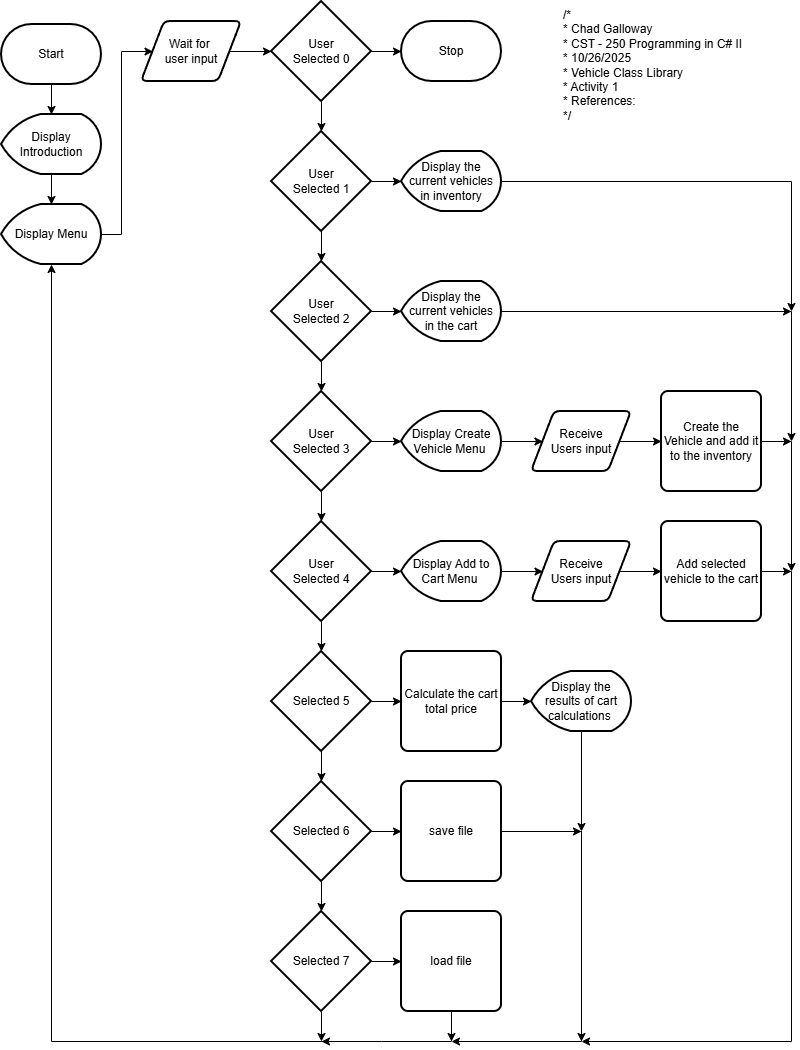

The diagram above was exported from draw.io. Its source (the exported page's mxGraphModel, read from the mxfile embedded in the PNG):
<mxGraphModel dx="1426" dy="743" grid="1" gridSize="10" guides="1" tooltips="1" connect="1" arrows="1" fold="1" page="1" pageScale="1" pageWidth="850" pageHeight="1100" math="0" shadow="0">
  <root>
    <mxCell id="0" />
    <mxCell id="1" parent="0" />
    <mxCell id="4n1HNu-v_c5PCeEHcLF9-17" value="" style="edgeStyle=orthogonalEdgeStyle;rounded=0;orthogonalLoop=1;jettySize=auto;html=1;" edge="1" parent="1" source="4n1HNu-v_c5PCeEHcLF9-1" target="4n1HNu-v_c5PCeEHcLF9-2">
      <mxGeometry relative="1" as="geometry" />
    </mxCell>
    <mxCell id="4n1HNu-v_c5PCeEHcLF9-1" value="Start" style="strokeWidth=2;html=1;shape=mxgraph.flowchart.terminator;whiteSpace=wrap;" vertex="1" parent="1">
      <mxGeometry x="30" y="53" width="100" height="60" as="geometry" />
    </mxCell>
    <mxCell id="4n1HNu-v_c5PCeEHcLF9-29" value="" style="edgeStyle=orthogonalEdgeStyle;rounded=0;orthogonalLoop=1;jettySize=auto;html=1;" edge="1" parent="1" source="4n1HNu-v_c5PCeEHcLF9-2" target="4n1HNu-v_c5PCeEHcLF9-28">
      <mxGeometry relative="1" as="geometry" />
    </mxCell>
    <mxCell id="4n1HNu-v_c5PCeEHcLF9-2" value="Display Introduction" style="strokeWidth=2;html=1;shape=mxgraph.flowchart.display;whiteSpace=wrap;" vertex="1" parent="1">
      <mxGeometry x="30" y="143" width="100" height="60" as="geometry" />
    </mxCell>
    <mxCell id="4n1HNu-v_c5PCeEHcLF9-20" value="" style="edgeStyle=orthogonalEdgeStyle;rounded=0;orthogonalLoop=1;jettySize=auto;html=1;" edge="1" parent="1" source="4n1HNu-v_c5PCeEHcLF9-3" target="4n1HNu-v_c5PCeEHcLF9-5">
      <mxGeometry relative="1" as="geometry" />
    </mxCell>
    <mxCell id="4n1HNu-v_c5PCeEHcLF9-21" value="" style="edgeStyle=orthogonalEdgeStyle;rounded=0;orthogonalLoop=1;jettySize=auto;html=1;" edge="1" parent="1" source="4n1HNu-v_c5PCeEHcLF9-3" target="4n1HNu-v_c5PCeEHcLF9-7">
      <mxGeometry relative="1" as="geometry" />
    </mxCell>
    <mxCell id="4n1HNu-v_c5PCeEHcLF9-3" value="User&lt;div&gt;Selected 0&lt;/div&gt;" style="strokeWidth=2;html=1;shape=mxgraph.flowchart.decision;whiteSpace=wrap;" vertex="1" parent="1">
      <mxGeometry x="300" y="30" width="100" height="100" as="geometry" />
    </mxCell>
    <mxCell id="4n1HNu-v_c5PCeEHcLF9-5" value="Stop" style="strokeWidth=2;html=1;shape=mxgraph.flowchart.terminator;whiteSpace=wrap;" vertex="1" parent="1">
      <mxGeometry x="430" y="50" width="100" height="60" as="geometry" />
    </mxCell>
    <mxCell id="4n1HNu-v_c5PCeEHcLF9-22" value="" style="edgeStyle=orthogonalEdgeStyle;rounded=0;orthogonalLoop=1;jettySize=auto;html=1;" edge="1" parent="1" source="4n1HNu-v_c5PCeEHcLF9-7" target="4n1HNu-v_c5PCeEHcLF9-8">
      <mxGeometry relative="1" as="geometry" />
    </mxCell>
    <mxCell id="4n1HNu-v_c5PCeEHcLF9-68" value="" style="edgeStyle=orthogonalEdgeStyle;rounded=0;orthogonalLoop=1;jettySize=auto;html=1;" edge="1" parent="1" source="4n1HNu-v_c5PCeEHcLF9-7" target="4n1HNu-v_c5PCeEHcLF9-48">
      <mxGeometry relative="1" as="geometry" />
    </mxCell>
    <mxCell id="4n1HNu-v_c5PCeEHcLF9-7" value="User&lt;div&gt;Selected 1&lt;/div&gt;" style="strokeWidth=2;html=1;shape=mxgraph.flowchart.decision;whiteSpace=wrap;" vertex="1" parent="1">
      <mxGeometry x="300" y="160" width="100" height="100" as="geometry" />
    </mxCell>
    <mxCell id="4n1HNu-v_c5PCeEHcLF9-23" value="" style="edgeStyle=orthogonalEdgeStyle;rounded=0;orthogonalLoop=1;jettySize=auto;html=1;" edge="1" parent="1" source="4n1HNu-v_c5PCeEHcLF9-8" target="4n1HNu-v_c5PCeEHcLF9-10">
      <mxGeometry relative="1" as="geometry" />
    </mxCell>
    <mxCell id="4n1HNu-v_c5PCeEHcLF9-67" value="" style="edgeStyle=orthogonalEdgeStyle;rounded=0;orthogonalLoop=1;jettySize=auto;html=1;" edge="1" parent="1" source="4n1HNu-v_c5PCeEHcLF9-8" target="4n1HNu-v_c5PCeEHcLF9-49">
      <mxGeometry relative="1" as="geometry" />
    </mxCell>
    <mxCell id="4n1HNu-v_c5PCeEHcLF9-8" value="User&lt;div&gt;Selected 2&lt;/div&gt;" style="strokeWidth=2;html=1;shape=mxgraph.flowchart.decision;whiteSpace=wrap;" vertex="1" parent="1">
      <mxGeometry x="300" y="290" width="100" height="100" as="geometry" />
    </mxCell>
    <mxCell id="4n1HNu-v_c5PCeEHcLF9-24" value="" style="edgeStyle=orthogonalEdgeStyle;rounded=0;orthogonalLoop=1;jettySize=auto;html=1;" edge="1" parent="1" source="4n1HNu-v_c5PCeEHcLF9-10" target="4n1HNu-v_c5PCeEHcLF9-11">
      <mxGeometry relative="1" as="geometry" />
    </mxCell>
    <mxCell id="4n1HNu-v_c5PCeEHcLF9-64" value="" style="edgeStyle=orthogonalEdgeStyle;rounded=0;orthogonalLoop=1;jettySize=auto;html=1;" edge="1" parent="1" source="4n1HNu-v_c5PCeEHcLF9-10" target="4n1HNu-v_c5PCeEHcLF9-51">
      <mxGeometry relative="1" as="geometry" />
    </mxCell>
    <mxCell id="4n1HNu-v_c5PCeEHcLF9-10" value="User&lt;div&gt;Selected 3&lt;/div&gt;" style="strokeWidth=2;html=1;shape=mxgraph.flowchart.decision;whiteSpace=wrap;" vertex="1" parent="1">
      <mxGeometry x="300" y="420" width="100" height="100" as="geometry" />
    </mxCell>
    <mxCell id="4n1HNu-v_c5PCeEHcLF9-25" value="" style="edgeStyle=orthogonalEdgeStyle;rounded=0;orthogonalLoop=1;jettySize=auto;html=1;" edge="1" parent="1" source="4n1HNu-v_c5PCeEHcLF9-11" target="4n1HNu-v_c5PCeEHcLF9-13">
      <mxGeometry relative="1" as="geometry" />
    </mxCell>
    <mxCell id="4n1HNu-v_c5PCeEHcLF9-61" value="" style="edgeStyle=orthogonalEdgeStyle;rounded=0;orthogonalLoop=1;jettySize=auto;html=1;" edge="1" parent="1" source="4n1HNu-v_c5PCeEHcLF9-11" target="4n1HNu-v_c5PCeEHcLF9-55">
      <mxGeometry relative="1" as="geometry" />
    </mxCell>
    <mxCell id="4n1HNu-v_c5PCeEHcLF9-11" value="User&lt;div&gt;Selected 4&lt;/div&gt;" style="strokeWidth=2;html=1;shape=mxgraph.flowchart.decision;whiteSpace=wrap;" vertex="1" parent="1">
      <mxGeometry x="300" y="550" width="100" height="100" as="geometry" />
    </mxCell>
    <mxCell id="4n1HNu-v_c5PCeEHcLF9-19" value="" style="edgeStyle=orthogonalEdgeStyle;rounded=0;orthogonalLoop=1;jettySize=auto;html=1;" edge="1" parent="1" source="4n1HNu-v_c5PCeEHcLF9-12" target="4n1HNu-v_c5PCeEHcLF9-3">
      <mxGeometry relative="1" as="geometry" />
    </mxCell>
    <mxCell id="4n1HNu-v_c5PCeEHcLF9-12" value="Wait for&amp;nbsp;&lt;div&gt;user input&lt;/div&gt;" style="shape=parallelogram;html=1;strokeWidth=2;perimeter=parallelogramPerimeter;whiteSpace=wrap;rounded=1;arcSize=12;size=0.23;" vertex="1" parent="1">
      <mxGeometry x="170" y="50" width="100" height="60" as="geometry" />
    </mxCell>
    <mxCell id="4n1HNu-v_c5PCeEHcLF9-26" value="" style="edgeStyle=orthogonalEdgeStyle;rounded=0;orthogonalLoop=1;jettySize=auto;html=1;" edge="1" parent="1" source="4n1HNu-v_c5PCeEHcLF9-13" target="4n1HNu-v_c5PCeEHcLF9-14">
      <mxGeometry relative="1" as="geometry" />
    </mxCell>
    <mxCell id="4n1HNu-v_c5PCeEHcLF9-45" value="" style="edgeStyle=orthogonalEdgeStyle;rounded=0;orthogonalLoop=1;jettySize=auto;html=1;" edge="1" parent="1" source="4n1HNu-v_c5PCeEHcLF9-13" target="4n1HNu-v_c5PCeEHcLF9-37">
      <mxGeometry relative="1" as="geometry" />
    </mxCell>
    <mxCell id="4n1HNu-v_c5PCeEHcLF9-13" value="Selected 5" style="strokeWidth=2;html=1;shape=mxgraph.flowchart.decision;whiteSpace=wrap;" vertex="1" parent="1">
      <mxGeometry x="300" y="680" width="100" height="100" as="geometry" />
    </mxCell>
    <mxCell id="4n1HNu-v_c5PCeEHcLF9-27" value="" style="edgeStyle=orthogonalEdgeStyle;rounded=0;orthogonalLoop=1;jettySize=auto;html=1;" edge="1" parent="1" source="4n1HNu-v_c5PCeEHcLF9-14" target="4n1HNu-v_c5PCeEHcLF9-15">
      <mxGeometry relative="1" as="geometry" />
    </mxCell>
    <mxCell id="4n1HNu-v_c5PCeEHcLF9-44" value="" style="edgeStyle=orthogonalEdgeStyle;rounded=0;orthogonalLoop=1;jettySize=auto;html=1;" edge="1" parent="1" source="4n1HNu-v_c5PCeEHcLF9-14" target="4n1HNu-v_c5PCeEHcLF9-38">
      <mxGeometry relative="1" as="geometry" />
    </mxCell>
    <mxCell id="4n1HNu-v_c5PCeEHcLF9-14" value="Selected 6" style="strokeWidth=2;html=1;shape=mxgraph.flowchart.decision;whiteSpace=wrap;" vertex="1" parent="1">
      <mxGeometry x="300" y="810" width="100" height="100" as="geometry" />
    </mxCell>
    <mxCell id="4n1HNu-v_c5PCeEHcLF9-32" style="edgeStyle=orthogonalEdgeStyle;rounded=0;orthogonalLoop=1;jettySize=auto;html=1;exitX=0.5;exitY=1;exitDx=0;exitDy=0;exitPerimeter=0;" edge="1" parent="1" source="4n1HNu-v_c5PCeEHcLF9-15">
      <mxGeometry relative="1" as="geometry">
        <mxPoint x="350" y="1070" as="targetPoint" />
      </mxGeometry>
    </mxCell>
    <mxCell id="4n1HNu-v_c5PCeEHcLF9-42" value="" style="edgeStyle=orthogonalEdgeStyle;rounded=0;orthogonalLoop=1;jettySize=auto;html=1;" edge="1" parent="1" source="4n1HNu-v_c5PCeEHcLF9-15" target="4n1HNu-v_c5PCeEHcLF9-39">
      <mxGeometry relative="1" as="geometry" />
    </mxCell>
    <mxCell id="4n1HNu-v_c5PCeEHcLF9-15" value="Selected 7" style="strokeWidth=2;html=1;shape=mxgraph.flowchart.decision;whiteSpace=wrap;" vertex="1" parent="1">
      <mxGeometry x="300" y="940" width="100" height="100" as="geometry" />
    </mxCell>
    <mxCell id="4n1HNu-v_c5PCeEHcLF9-30" style="edgeStyle=orthogonalEdgeStyle;rounded=0;orthogonalLoop=1;jettySize=auto;html=1;exitX=1;exitY=0.5;exitDx=0;exitDy=0;exitPerimeter=0;" edge="1" parent="1" source="4n1HNu-v_c5PCeEHcLF9-28" target="4n1HNu-v_c5PCeEHcLF9-12">
      <mxGeometry relative="1" as="geometry">
        <mxPoint x="150" y="70" as="targetPoint" />
        <Array as="points">
          <mxPoint x="150" y="263" />
          <mxPoint x="150" y="80" />
        </Array>
      </mxGeometry>
    </mxCell>
    <mxCell id="4n1HNu-v_c5PCeEHcLF9-28" value="Display Menu" style="strokeWidth=2;html=1;shape=mxgraph.flowchart.display;whiteSpace=wrap;" vertex="1" parent="1">
      <mxGeometry x="30" y="233" width="100" height="60" as="geometry" />
    </mxCell>
    <mxCell id="4n1HNu-v_c5PCeEHcLF9-71" style="edgeStyle=orthogonalEdgeStyle;rounded=0;orthogonalLoop=1;jettySize=auto;html=1;exitX=1;exitY=0.5;exitDx=0;exitDy=0;" edge="1" parent="1" source="4n1HNu-v_c5PCeEHcLF9-35">
      <mxGeometry relative="1" as="geometry">
        <mxPoint x="820" y="600" as="targetPoint" />
      </mxGeometry>
    </mxCell>
    <mxCell id="4n1HNu-v_c5PCeEHcLF9-73" style="edgeStyle=orthogonalEdgeStyle;rounded=0;orthogonalLoop=1;jettySize=auto;html=1;exitX=1;exitY=0.5;exitDx=0;exitDy=0;" edge="1" parent="1" source="4n1HNu-v_c5PCeEHcLF9-35">
      <mxGeometry relative="1" as="geometry">
        <mxPoint x="820" y="470" as="targetPoint" />
      </mxGeometry>
    </mxCell>
    <mxCell id="4n1HNu-v_c5PCeEHcLF9-35" value="Create the Vehicle and add it to the inventory" style="rounded=1;whiteSpace=wrap;html=1;absoluteArcSize=1;arcSize=14;strokeWidth=2;" vertex="1" parent="1">
      <mxGeometry x="690" y="420" width="100" height="100" as="geometry" />
    </mxCell>
    <mxCell id="4n1HNu-v_c5PCeEHcLF9-60" value="" style="edgeStyle=orthogonalEdgeStyle;rounded=0;orthogonalLoop=1;jettySize=auto;html=1;" edge="1" parent="1" source="4n1HNu-v_c5PCeEHcLF9-37" target="4n1HNu-v_c5PCeEHcLF9-56">
      <mxGeometry relative="1" as="geometry" />
    </mxCell>
    <mxCell id="4n1HNu-v_c5PCeEHcLF9-37" value="Calculate the cart total price" style="rounded=1;whiteSpace=wrap;html=1;absoluteArcSize=1;arcSize=14;strokeWidth=2;" vertex="1" parent="1">
      <mxGeometry x="430" y="680" width="100" height="100" as="geometry" />
    </mxCell>
    <mxCell id="4n1HNu-v_c5PCeEHcLF9-57" style="edgeStyle=orthogonalEdgeStyle;rounded=0;orthogonalLoop=1;jettySize=auto;html=1;exitX=1;exitY=0.5;exitDx=0;exitDy=0;" edge="1" parent="1" source="4n1HNu-v_c5PCeEHcLF9-38">
      <mxGeometry relative="1" as="geometry">
        <mxPoint x="480" y="1070" as="targetPoint" />
        <Array as="points">
          <mxPoint x="610" y="860" />
          <mxPoint x="610" y="1070" />
        </Array>
      </mxGeometry>
    </mxCell>
    <mxCell id="4n1HNu-v_c5PCeEHcLF9-59" style="edgeStyle=orthogonalEdgeStyle;rounded=0;orthogonalLoop=1;jettySize=auto;html=1;exitX=1;exitY=0.5;exitDx=0;exitDy=0;" edge="1" parent="1" source="4n1HNu-v_c5PCeEHcLF9-38">
      <mxGeometry relative="1" as="geometry">
        <mxPoint x="610" y="860" as="targetPoint" />
      </mxGeometry>
    </mxCell>
    <mxCell id="4n1HNu-v_c5PCeEHcLF9-38" value="save file" style="rounded=1;whiteSpace=wrap;html=1;absoluteArcSize=1;arcSize=14;strokeWidth=2;" vertex="1" parent="1">
      <mxGeometry x="430" y="810" width="100" height="100" as="geometry" />
    </mxCell>
    <mxCell id="4n1HNu-v_c5PCeEHcLF9-40" style="edgeStyle=orthogonalEdgeStyle;rounded=0;orthogonalLoop=1;jettySize=auto;html=1;exitX=0.5;exitY=1;exitDx=0;exitDy=0;" edge="1" parent="1" source="4n1HNu-v_c5PCeEHcLF9-39">
      <mxGeometry relative="1" as="geometry">
        <mxPoint x="350" y="1070" as="targetPoint" />
        <Array as="points">
          <mxPoint x="480" y="1070" />
          <mxPoint x="410" y="1070" />
        </Array>
      </mxGeometry>
    </mxCell>
    <mxCell id="4n1HNu-v_c5PCeEHcLF9-41" style="edgeStyle=orthogonalEdgeStyle;rounded=0;orthogonalLoop=1;jettySize=auto;html=1;exitX=0.5;exitY=1;exitDx=0;exitDy=0;" edge="1" parent="1" source="4n1HNu-v_c5PCeEHcLF9-39">
      <mxGeometry relative="1" as="geometry">
        <mxPoint x="480" y="1070" as="targetPoint" />
      </mxGeometry>
    </mxCell>
    <mxCell id="4n1HNu-v_c5PCeEHcLF9-39" value="load file" style="rounded=1;whiteSpace=wrap;html=1;absoluteArcSize=1;arcSize=14;strokeWidth=2;" vertex="1" parent="1">
      <mxGeometry x="430" y="940" width="100" height="100" as="geometry" />
    </mxCell>
    <mxCell id="4n1HNu-v_c5PCeEHcLF9-76" style="edgeStyle=orthogonalEdgeStyle;rounded=0;orthogonalLoop=1;jettySize=auto;html=1;exitX=1;exitY=0.5;exitDx=0;exitDy=0;exitPerimeter=0;" edge="1" parent="1" source="4n1HNu-v_c5PCeEHcLF9-48">
      <mxGeometry relative="1" as="geometry">
        <mxPoint x="820" y="340" as="targetPoint" />
      </mxGeometry>
    </mxCell>
    <mxCell id="4n1HNu-v_c5PCeEHcLF9-48" value="Display the current vehicles&lt;div&gt;in inventory&lt;/div&gt;" style="strokeWidth=2;html=1;shape=mxgraph.flowchart.display;whiteSpace=wrap;" vertex="1" parent="1">
      <mxGeometry x="430" y="180" width="100" height="60" as="geometry" />
    </mxCell>
    <mxCell id="4n1HNu-v_c5PCeEHcLF9-74" style="edgeStyle=orthogonalEdgeStyle;rounded=0;orthogonalLoop=1;jettySize=auto;html=1;exitX=1;exitY=0.5;exitDx=0;exitDy=0;exitPerimeter=0;" edge="1" parent="1" source="4n1HNu-v_c5PCeEHcLF9-49">
      <mxGeometry relative="1" as="geometry">
        <mxPoint x="820" y="470" as="targetPoint" />
      </mxGeometry>
    </mxCell>
    <mxCell id="4n1HNu-v_c5PCeEHcLF9-75" style="edgeStyle=orthogonalEdgeStyle;rounded=0;orthogonalLoop=1;jettySize=auto;html=1;exitX=1;exitY=0.5;exitDx=0;exitDy=0;exitPerimeter=0;" edge="1" parent="1" source="4n1HNu-v_c5PCeEHcLF9-49">
      <mxGeometry relative="1" as="geometry">
        <mxPoint x="820" y="340" as="targetPoint" />
      </mxGeometry>
    </mxCell>
    <mxCell id="4n1HNu-v_c5PCeEHcLF9-49" value="Display the current vehicles&lt;div&gt;in the cart&lt;/div&gt;" style="strokeWidth=2;html=1;shape=mxgraph.flowchart.display;whiteSpace=wrap;" vertex="1" parent="1">
      <mxGeometry x="430" y="310" width="100" height="60" as="geometry" />
    </mxCell>
    <mxCell id="4n1HNu-v_c5PCeEHcLF9-66" value="" style="edgeStyle=orthogonalEdgeStyle;rounded=0;orthogonalLoop=1;jettySize=auto;html=1;" edge="1" parent="1" source="4n1HNu-v_c5PCeEHcLF9-50" target="4n1HNu-v_c5PCeEHcLF9-35">
      <mxGeometry relative="1" as="geometry" />
    </mxCell>
    <mxCell id="4n1HNu-v_c5PCeEHcLF9-50" value="Receive&lt;div&gt;Users input&lt;/div&gt;" style="shape=parallelogram;html=1;strokeWidth=2;perimeter=parallelogramPerimeter;whiteSpace=wrap;rounded=1;arcSize=12;size=0.23;" vertex="1" parent="1">
      <mxGeometry x="560" y="440" width="100" height="60" as="geometry" />
    </mxCell>
    <mxCell id="4n1HNu-v_c5PCeEHcLF9-65" value="" style="edgeStyle=orthogonalEdgeStyle;rounded=0;orthogonalLoop=1;jettySize=auto;html=1;" edge="1" parent="1" source="4n1HNu-v_c5PCeEHcLF9-51" target="4n1HNu-v_c5PCeEHcLF9-50">
      <mxGeometry relative="1" as="geometry" />
    </mxCell>
    <mxCell id="4n1HNu-v_c5PCeEHcLF9-51" value="Display Create Vehicle Menu&amp;nbsp;" style="strokeWidth=2;html=1;shape=mxgraph.flowchart.display;whiteSpace=wrap;" vertex="1" parent="1">
      <mxGeometry x="430" y="440" width="100" height="60" as="geometry" />
    </mxCell>
    <mxCell id="4n1HNu-v_c5PCeEHcLF9-52" value="" style="endArrow=classic;html=1;rounded=0;entryX=0.5;entryY=1;entryDx=0;entryDy=0;entryPerimeter=0;" edge="1" parent="1" target="4n1HNu-v_c5PCeEHcLF9-28">
      <mxGeometry width="50" height="50" relative="1" as="geometry">
        <mxPoint x="360" y="1070" as="sourcePoint" />
        <mxPoint x="80" y="560" as="targetPoint" />
        <Array as="points">
          <mxPoint x="80" y="1070" />
        </Array>
      </mxGeometry>
    </mxCell>
    <mxCell id="4n1HNu-v_c5PCeEHcLF9-70" style="edgeStyle=orthogonalEdgeStyle;rounded=0;orthogonalLoop=1;jettySize=auto;html=1;exitX=1;exitY=0.5;exitDx=0;exitDy=0;" edge="1" parent="1" source="4n1HNu-v_c5PCeEHcLF9-53">
      <mxGeometry relative="1" as="geometry">
        <mxPoint x="610" y="1070" as="targetPoint" />
        <Array as="points">
          <mxPoint x="820" y="600" />
          <mxPoint x="820" y="1070" />
        </Array>
      </mxGeometry>
    </mxCell>
    <mxCell id="4n1HNu-v_c5PCeEHcLF9-72" style="edgeStyle=orthogonalEdgeStyle;rounded=0;orthogonalLoop=1;jettySize=auto;html=1;exitX=1;exitY=0.5;exitDx=0;exitDy=0;" edge="1" parent="1" source="4n1HNu-v_c5PCeEHcLF9-53">
      <mxGeometry relative="1" as="geometry">
        <mxPoint x="820" y="600" as="targetPoint" />
      </mxGeometry>
    </mxCell>
    <mxCell id="4n1HNu-v_c5PCeEHcLF9-53" value="Add selected vehicle to the cart" style="rounded=1;whiteSpace=wrap;html=1;absoluteArcSize=1;arcSize=14;strokeWidth=2;" vertex="1" parent="1">
      <mxGeometry x="690" y="550" width="100" height="100" as="geometry" />
    </mxCell>
    <mxCell id="4n1HNu-v_c5PCeEHcLF9-63" value="" style="edgeStyle=orthogonalEdgeStyle;rounded=0;orthogonalLoop=1;jettySize=auto;html=1;" edge="1" parent="1" source="4n1HNu-v_c5PCeEHcLF9-54" target="4n1HNu-v_c5PCeEHcLF9-53">
      <mxGeometry relative="1" as="geometry" />
    </mxCell>
    <mxCell id="4n1HNu-v_c5PCeEHcLF9-54" value="Receive&lt;div&gt;Users input&lt;/div&gt;" style="shape=parallelogram;html=1;strokeWidth=2;perimeter=parallelogramPerimeter;whiteSpace=wrap;rounded=1;arcSize=12;size=0.23;" vertex="1" parent="1">
      <mxGeometry x="560" y="570" width="100" height="60" as="geometry" />
    </mxCell>
    <mxCell id="4n1HNu-v_c5PCeEHcLF9-62" value="" style="edgeStyle=orthogonalEdgeStyle;rounded=0;orthogonalLoop=1;jettySize=auto;html=1;" edge="1" parent="1" source="4n1HNu-v_c5PCeEHcLF9-55" target="4n1HNu-v_c5PCeEHcLF9-54">
      <mxGeometry relative="1" as="geometry" />
    </mxCell>
    <mxCell id="4n1HNu-v_c5PCeEHcLF9-55" value="Display Add to Cart Menu&amp;nbsp;" style="strokeWidth=2;html=1;shape=mxgraph.flowchart.display;whiteSpace=wrap;" vertex="1" parent="1">
      <mxGeometry x="430" y="570" width="100" height="60" as="geometry" />
    </mxCell>
    <mxCell id="4n1HNu-v_c5PCeEHcLF9-58" style="edgeStyle=orthogonalEdgeStyle;rounded=0;orthogonalLoop=1;jettySize=auto;html=1;exitX=0.5;exitY=1;exitDx=0;exitDy=0;exitPerimeter=0;" edge="1" parent="1" source="4n1HNu-v_c5PCeEHcLF9-56">
      <mxGeometry relative="1" as="geometry">
        <mxPoint x="610" y="860" as="targetPoint" />
      </mxGeometry>
    </mxCell>
    <mxCell id="4n1HNu-v_c5PCeEHcLF9-56" value="Display the results of cart calculations&amp;nbsp;" style="strokeWidth=2;html=1;shape=mxgraph.flowchart.display;whiteSpace=wrap;" vertex="1" parent="1">
      <mxGeometry x="560" y="700" width="100" height="60" as="geometry" />
    </mxCell>
    <mxCell id="4n1HNu-v_c5PCeEHcLF9-79" value="" style="endArrow=classic;html=1;rounded=0;" edge="1" parent="1">
      <mxGeometry width="50" height="50" relative="1" as="geometry">
        <mxPoint x="610" y="860" as="sourcePoint" />
        <mxPoint x="610" y="1070" as="targetPoint" />
      </mxGeometry>
    </mxCell>
    <mxCell id="4n1HNu-v_c5PCeEHcLF9-80" value="/* &#10; * Chad Galloway &#10; * CST - 250 Programming in C# II &#10; * 10/26/2025 &#10; * Vehicle Class Library &#10; * Activity 1 &#10; * References: &#10; */" style="text;whiteSpace=wrap;html=1;" vertex="1" parent="1">
      <mxGeometry x="590" y="30" width="210" height="140" as="geometry" />
    </mxCell>
  </root>
</mxGraphModel>